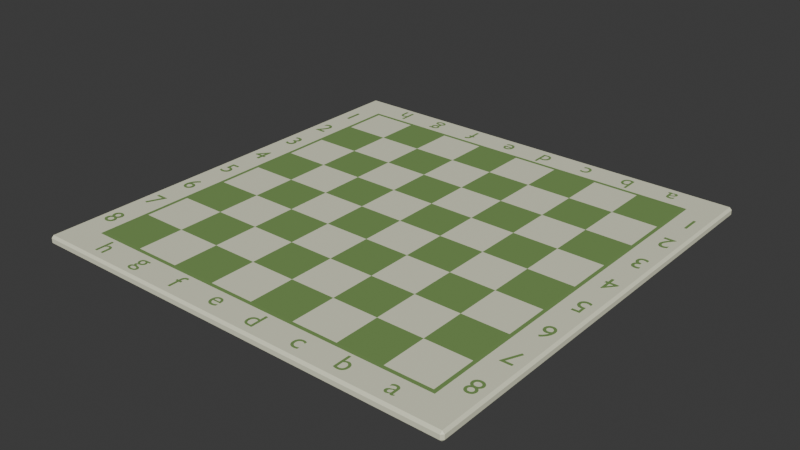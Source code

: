 # Source: board.blend  (saved by Blender 4.3.34; exported with 4.5.12 LTS)
import bpy
from mathutils import Matrix  # noqa: F401  (used for matrix-valued properties, if any)

bpy.ops.wm.read_factory_settings(use_empty=True)
scene = bpy.context.scene
scene.name = 'Scene'

# ---- collections
col_collection = bpy.data.collections.new('Collection'); scene.collection.children.link(col_collection)

# ---- materials (node trees are filled in below, after node groups)
mat_color1 = bpy.data.materials.new('Color1')
mat_color2 = bpy.data.materials.new('Color2')

# ---- material node trees
mat_color1.use_nodes = True; mat_color1.node_tree.nodes.clear()
_N = mat_color1.node_tree.nodes; _L = mat_color1.node_tree.links
n0 = _N.new('ShaderNodeBsdfPrincipled'); n0.name = 'Principled BSDF'; n0.location = (10, 300)
n0.inputs[0].default_value = (0.1714, 0.3005, 0.08438, 1.0)
n0.inputs[2].default_value = 1.0
n1 = _N.new('ShaderNodeOutputMaterial'); n1.name = 'Material Output'; n1.location = (300, 300)
_L.new(n0.outputs[0], n1.inputs[0])
n1.is_active_output = True
mat_color2.use_nodes = True; mat_color2.node_tree.nodes.clear()
_N = mat_color2.node_tree.nodes; _L = mat_color2.node_tree.links
n0 = _N.new('ShaderNodeBsdfPrincipled'); n0.name = 'Principled BSDF'; n0.location = (10, 300)
n0.inputs[0].default_value = (0.8308, 0.8388, 0.6308, 1.0)
n1 = _N.new('ShaderNodeOutputMaterial'); n1.name = 'Material Output'; n1.location = (300, 300)
_L.new(n0.outputs[0], n1.inputs[0])
n1.is_active_output = True

# ---- world
world_world = bpy.data.worlds.new('World'); scene.world = world_world
world_world.use_nodes = True; world_world.node_tree.nodes.clear()
_N = world_world.node_tree.nodes; _L = world_world.node_tree.links
n0 = _N.new('ShaderNodeOutputWorld'); n0.name = 'World Output'; n0.location = (300, 300)
n1 = _N.new('ShaderNodeBackground'); n1.name = 'Background'; n1.location = (10, 300)
n1.inputs[0].default_value = (0.05088, 0.05088, 0.05088, 1.0)
_L.new(n1.outputs[0], n0.inputs[0])
n0.is_active_output = True
world_world.color = (0.05088, 0.05088, 0.05088)
world_world.sun_shadow_jitter_overblur = 0.0

# ---- meshes
me_cube_002 = bpy.data.meshes.new('Cube.002')
me_cube_002.from_pydata([(-4.08, -4.08, 0.002148), (-4.08, 4.08, 0.002148), (4.08, -4.08, 0.002148), (4.08, 4.08, 0.002148), (-4.08, -3.264, 0.002148), (-4.08, -2.448, 0.002148), (-4.08, -1.632, 0.002148), (-4.08, -0.8161, 0.002148), (-4.08, 0.0, 0.002148), (-4.08, 0.8161, 0.002148), (-4.08, 1.632, 0.002148), (-4.08, 2.448, 0.002148), (-4.08, 3.264, 0.002148), (-3.264, 4.08, 0.002148), (-2.448, 4.08, 0.002148), (-1.632, 4.08, 0.002148), (-0.8161, 4.08, 0.002148), (5.832e-10, 4.08, 0.002148), (0.8161, 4.08, 0.002148), (1.632, 4.08, 0.002148), (2.448, 4.08, 0.002148), (3.264, 4.08, 0.002148), (4.08, 3.264, 0.002148), (4.08, 2.448, 0.002148), (4.08, 1.632, 0.002148), (4.08, 0.8161, 0.002148), (4.08, 0.0, 0.002148), (4.08, -0.8161, 0.002148), (4.08, -1.632, 0.002148), (4.08, -2.448, 0.002148), (4.08, -3.264, 0.002148), (3.264, -4.08, 0.002148), (2.448, -4.08, 0.002148), (1.632, -4.08, 0.002148), (0.8161, -4.08, 0.002148), (5.832e-10, -4.08, 0.002148), (-0.8161, -4.08, 0.002148), (-1.632, -4.08, 0.002148), (-2.448, -4.08, 0.002148), (-3.264, -4.08, 0.002148), (4.0, 4.0, 0.004591), (4.0, 3.0, 0.004591), (4.0, 2.0, 0.004591), (4.0, 1.0, 0.004591), (4.0, 0.0, 0.004591), (4.0, -1.0, 0.004591), (4.0, -2.0, 0.004591), (4.0, -3.0, 0.004591), (4.0, -4.0, 0.004591), (3.0, 4.0, 0.004591), (3.0, 3.0, 0.004591), (3.0, 2.0, 0.004591), (3.0, 1.0, 0.004591), (3.0, 0.0, 0.004591), (3.0, -1.0, 0.004591), (3.0, -2.0, 0.004591), (3.0, -3.0, 0.004591), (3.0, -4.0, 0.004591), (2.0, 4.0, 0.004591), (2.0, 3.0, 0.004591), (2.0, 2.0, 0.004591), (2.0, 1.0, 0.004591), (2.0, 0.0, 0.004591), (2.0, -1.0, 0.004591), (2.0, -2.0, 0.004591), (2.0, -3.0, 0.004591), (2.0, -4.0, 0.004591), (1.0, 4.0, 0.004591), (1.0, 3.0, 0.004591), (1.0, 2.0, 0.004591), (1.0, 1.0, 0.004591), (1.0, 0.0, 0.004591), (1.0, -1.0, 0.004591), (1.0, -2.0, 0.004591), (1.0, -3.0, 0.004591), (1.0, -4.0, 0.004591), (0.0, 4.0, 0.004591), (0.0, 3.0, 0.004591), (0.0, 2.0, 0.004591), (0.0, 1.0, 0.004591), (0.0, 0.0, 0.004591), (0.0, -1.0, 0.004591), (0.0, -2.0, 0.004591), (0.0, -3.0, 0.004591), (0.0, -4.0, 0.004591), (-1.0, 4.0, 0.004591), (-1.0, 3.0, 0.004591), (-1.0, 2.0, 0.004591), (-1.0, 1.0, 0.004591), (-1.0, 0.0, 0.004591), (-1.0, -1.0, 0.004591), (-1.0, -2.0, 0.004591), (-1.0, -3.0, 0.004591), (-1.0, -4.0, 0.004591), (-2.0, 4.0, 0.004591), (-2.0, 3.0, 0.004591), (-2.0, 2.0, 0.004591), (-2.0, 1.0, 0.004591), (-2.0, 0.0, 0.004591), (-2.0, -1.0, 0.004591), (-2.0, -2.0, 0.004591), (-2.0, -3.0, 0.004591), (-2.0, -4.0, 0.004591), (-3.0, 4.0, 0.004591), (-3.0, 3.0, 0.004591), (-3.0, 2.0, 0.004591), (-3.0, 1.0, 0.004591), (-3.0, 0.0, 0.004591), (-3.0, -1.0, 0.004591), (-3.0, -2.0, 0.004591), (-3.0, -3.0, 0.004591), (-3.0, -4.0, 0.004591), (-4.0, 4.0, 0.004591), (-4.0, 3.0, 0.004591), (-4.0, 2.0, 0.004591), (-4.0, 1.0, 0.004591), (-4.0, 0.0, 0.004591), (-4.0, -1.0, 0.004591), (-4.0, -2.0, 0.004591), (-4.0, -3.0, 0.004591), (-4.0, -4.0, 0.004591), (-4.759, -4.759, -0.1954), (-4.759, -4.759, 0.003673), (-4.759, 4.759, -0.1954), (-4.759, 4.759, 0.003673), (4.759, -4.759, -0.1954), (4.759, -4.759, 0.003673), (4.759, 4.759, -0.1954), (4.759, 4.759, 0.003673), (-4.759, -3.807, 0.003673), (-4.759, -2.855, 0.003673), (-4.759, -1.903, 0.003673), (-4.759, -0.9517, 0.003673), (-4.759, 0.0, 0.003673), (-4.759, 0.9517, 0.003673), (-4.759, 1.903, 0.003673), (-4.759, 2.855, 0.003673), (-4.759, 3.807, 0.003673), (-3.807, 4.759, 0.003673), (-2.855, 4.759, 0.003673), (-1.903, 4.759, 0.003673), (-0.9517, 4.759, 0.003673), (-9.974e-10, 4.759, 0.003673), (0.9517, 4.759, 0.003673), (1.903, 4.759, 0.003673), (2.855, 4.759, 0.003673), (3.807, 4.759, 0.003673), (4.759, 3.807, 0.003673), (4.759, 2.855, 0.003673), (4.759, 1.903, 0.003673), (4.759, 0.9517, 0.003673), (4.759, 0.0, 0.003673), (4.759, -0.9517, 0.003673), (4.759, -1.903, 0.003673), (4.759, -2.855, 0.003673), (4.759, -3.807, 0.003673), (3.807, -4.759, 0.003673), (2.855, -4.759, 0.003673), (1.903, -4.759, 0.003673), (0.9517, -4.759, 0.003673), (-9.974e-10, -4.759, 0.003673), (-0.9517, -4.759, 0.003673), (-1.903, -4.759, 0.003673), (-2.855, -4.759, 0.003673), (-3.807, -4.759, 0.003673)], [], [(15, 16, 141, 140), (28, 29, 154, 153), (14, 15, 140, 139), (27, 28, 153, 152), (13, 14, 139, 138), (120, 4, 0, 39), (30, 48, 31, 2), (48, 57, 32, 31), (57, 66, 33, 32), (66, 75, 34, 33), (75, 84, 35, 34), (84, 93, 36, 35), (93, 102, 37, 36), (102, 111, 38, 37), (111, 120, 39, 38), (3, 21, 40, 22), (22, 40, 41, 23), (23, 41, 42, 24), (24, 42, 43, 25), (25, 43, 44, 26), (26, 44, 45, 27), (27, 45, 46, 28), (28, 46, 47, 29), (29, 47, 48, 30), (21, 20, 49, 40), (40, 49, 50, 41), (41, 50, 51, 42), (42, 51, 52, 43), (43, 52, 53, 44), (44, 53, 54, 45), (45, 54, 55, 46), (46, 55, 56, 47), (47, 56, 57, 48), (20, 19, 58, 49), (49, 58, 59, 50), (50, 59, 60, 51), (51, 60, 61, 52), (52, 61, 62, 53), (53, 62, 63, 54), (54, 63, 64, 55), (55, 64, 65, 56), (56, 65, 66, 57), (19, 18, 67, 58), (58, 67, 68, 59), (59, 68, 69, 60), (60, 69, 70, 61), (61, 70, 71, 62), (62, 71, 72, 63), (63, 72, 73, 64), (64, 73, 74, 65), (65, 74, 75, 66), (18, 17, 76, 67), (67, 76, 77, 68), (68, 77, 78, 69), (69, 78, 79, 70), (70, 79, 80, 71), (71, 80, 81, 72), (72, 81, 82, 73), (73, 82, 83, 74), (74, 83, 84, 75), (17, 16, 85, 76), (76, 85, 86, 77), (77, 86, 87, 78), (78, 87, 88, 79), (79, 88, 89, 80), (80, 89, 90, 81), (81, 90, 91, 82), (82, 91, 92, 83), (83, 92, 93, 84), (16, 15, 94, 85), (85, 94, 95, 86), (86, 95, 96, 87), (87, 96, 97, 88), (88, 97, 98, 89), (89, 98, 99, 90), (90, 99, 100, 91), (91, 100, 101, 92), (92, 101, 102, 93), (15, 14, 103, 94), (94, 103, 104, 95), (95, 104, 105, 96), (96, 105, 106, 97), (97, 106, 107, 98), (98, 107, 108, 99), (99, 108, 109, 100), (100, 109, 110, 101), (101, 110, 111, 102), (14, 13, 112, 103), (103, 112, 113, 104), (104, 113, 114, 105), (105, 114, 115, 106), (106, 115, 116, 107), (107, 116, 117, 108), (108, 117, 118, 109), (109, 118, 119, 110), (110, 119, 120, 111), (13, 1, 12, 112), (112, 12, 11, 113), (113, 11, 10, 114), (114, 10, 9, 115), (115, 9, 8, 116), (116, 8, 7, 117), (117, 7, 6, 118), (118, 6, 5, 119), (119, 5, 4, 120), (121, 122, 129, 130, 131, 132, 133, 134, 135, 136, 137, 124, 123), (123, 124, 138, 139, 140, 141, 142, 143, 144, 145, 146, 128, 127), (127, 128, 147, 148, 149, 150, 151, 152, 153, 154, 155, 126, 125), (125, 126, 156, 157, 158, 159, 160, 161, 162, 163, 164, 122, 121), (123, 127, 125, 121), (39, 0, 122, 164), (29, 30, 155, 154), (16, 17, 142, 141), (0, 4, 129, 122), (2, 31, 156, 126), (17, 18, 143, 142), (4, 5, 130, 129), (31, 32, 157, 156), (18, 19, 144, 143), (5, 6, 131, 130), (32, 33, 158, 157), (19, 20, 145, 144), (6, 7, 132, 131), (33, 34, 159, 158), (12, 1, 124, 137), (20, 21, 146, 145), (7, 8, 133, 132), (34, 35, 160, 159), (3, 22, 147, 128), (8, 9, 134, 133), (35, 36, 161, 160), (22, 23, 148, 147), (9, 10, 135, 134), (36, 37, 162, 161), (21, 3, 128, 146), (23, 24, 149, 148), (10, 11, 136, 135), (37, 38, 163, 162), (24, 25, 150, 149), (11, 12, 137, 136), (38, 39, 164, 163), (25, 26, 151, 150), (1, 13, 138, 124), (30, 2, 126, 155), (26, 27, 152, 151)])
me_cube_002.polygons.foreach_set('material_index', [1, 1, 1, 1, 1, 0, 0, 0, 0, 0, 0, 0, 0, 0, 0, 0, 0, 0, 0, 0, 0, 0, 0, 0, 0, 0, 1, 0, 1, 0, 1, 0, 1, 0, 1, 0, 1, 0, 1, 0, 1, 0, 0, 0, 1, 0, 1, 0, 1, 0, 1, 0, 1, 0, 1, 0, 1, 0, 1, 0, 0, 0, 1, 0, 1, 0, 1, 0, 1, 0, 1, 0, 1, 0, 1, 0, 1, 0, 0, 0, 1, 0, 1, 0, 1, 0, 1, 0, 1, 0, 1, 0, 1, 0, 1, 0, 0, 0, 0, 0, 0, 0, 0, 0, 0, 1, 1, 1, 1, 1, 1, 1, 1, 1, 1, 1, 1, 1, 1, 1, 1, 1, 1, 1, 1, 1, 1, 1, 1, 1, 1, 1, 1, 1, 1, 1, 1, 1, 1, 1, 1, 1, 1, 1, 1])
_uv = me_cube_002.uv_layers.new(name='UVMap')
_uv.uv.foreach_set('vector', [0.362, 0.4459, 0.337, 0.4459, 0.337, 0.4459, 0.362, 0.4459, 0.187, 0.6209, 0.187, 0.6459, 0.187, 0.6459, 0.187, 0.6209, 0.387, 0.4459, 0.362, 0.4459, 0.362, 0.4459, 0.387, 0.4459, 0.187, 0.5959, 0.187, 0.6209, 0.187, 0.6209, 0.187, 0.5959, 0.412, 0.4459, 0.387, 0.4459, 0.387, 0.4459, 0.412, 0.4459, 0.7491, 0.6733, 0.7741, 0.6733, 0.7741, 0.6983, 0.7491, 0.6983, 0.5241, 0.6733, 0.5491, 0.6733, 0.5491, 0.6983, 0.5241, 0.6983, 0.5491, 0.6733, 0.5741, 0.6733, 0.5741, 0.6983, 0.5491, 0.6983, 0.5741, 0.6733, 0.5991, 0.6733, 0.5991, 0.6983, 0.5741, 0.6983, 0.5991, 0.6733, 0.6241, 0.6733, 0.6241, 0.6983, 0.5991, 0.6983, 0.6241, 0.6733, 0.6491, 0.6733, 0.6491, 0.6983, 0.6241, 0.6983, 0.6491, 0.6733, 0.6741, 0.6733, 0.6741, 0.6983, 0.6491, 0.6983, 0.6741, 0.6733, 0.6991, 0.6733, 0.6991, 0.6983, 0.6741, 0.6983, 0.6991, 0.6733, 0.7241, 0.6733, 0.7241, 0.6983, 0.6991, 0.6983, 0.7241, 0.6733, 0.7491, 0.6733, 0.7491, 0.6983, 0.7241, 0.6983, 0.5241, 0.4483, 0.5491, 0.4483, 0.5491, 0.4733, 0.5241, 0.4733, 0.5241, 0.4733, 0.5491, 0.4733, 0.5491, 0.4983, 0.5241, 0.4983, 0.5241, 0.4983, 0.5491, 0.4983, 0.5491, 0.5233, 0.5241, 0.5233, 0.5241, 0.5233, 0.5491, 0.5233, 0.5491, 0.5483, 0.5241, 0.5483, 0.5241, 0.5483, 0.5491, 0.5483, 0.5491, 0.5733, 0.5241, 0.5733, 0.5241, 0.5733, 0.5491, 0.5733, 0.5491, 0.5983, 0.5241, 0.5983, 0.5241, 0.5983, 0.5491, 0.5983, 0.5491, 0.6233, 0.5241, 0.6233, 0.5241, 0.6233, 0.5491, 0.6233, 0.5491, 0.6483, 0.5241, 0.6483, 0.5241, 0.6483, 0.5491, 0.6483, 0.5491, 0.6733, 0.5241, 0.6733, 0.5491, 0.4483, 0.5741, 0.4483, 0.5741, 0.4733, 0.5491, 0.4733, 0.65, 0.525, 0.675, 0.525, 0.675, 0.55, 0.65, 0.55, 0.157, 0.5872, 0.182, 0.5872, 0.182, 0.6122, 0.157, 0.6122, 0.65, 0.575, 0.675, 0.575, 0.675, 0.6, 0.65, 0.6, 0.157, 0.6372, 0.182, 0.6372, 0.182, 0.6622, 0.157, 0.6622, 0.65, 0.625, 0.675, 0.625, 0.675, 0.65, 0.65, 0.65, 0.157, 0.6872, 0.182, 0.6872, 0.182, 0.7122, 0.157, 0.7122, 0.65, 0.675, 0.675, 0.675, 0.675, 0.7, 0.65, 0.7, 0.2035, 0.6318, 0.2285, 0.6318, 0.2285, 0.6568, 0.2035, 0.6568, 0.5741, 0.4483, 0.5991, 0.4483, 0.5991, 0.4733, 0.5741, 0.4733, 0.182, 0.5622, 0.207, 0.5622, 0.207, 0.5872, 0.182, 0.5872, 0.675, 0.55, 0.7, 0.55, 0.7, 0.575, 0.675, 0.575, 0.182, 0.6122, 0.207, 0.6122, 0.207, 0.6372, 0.182, 0.6372, 0.675, 0.6, 0.7, 0.6, 0.7, 0.625, 0.675, 0.625, 0.182, 0.6622, 0.207, 0.6622, 0.207, 0.6872, 0.182, 0.6872, 0.675, 0.65, 0.7, 0.65, 0.7, 0.675, 0.675, 0.675, 0.182, 0.7122, 0.207, 0.7122, 0.207, 0.7372, 0.182, 0.7372, 0.675, 0.7, 0.7, 0.7, 0.7, 0.725, 0.675, 0.725, 0.5991, 0.4483, 0.6241, 0.4483, 0.6241, 0.4733, 0.5991, 0.4733, 0.7, 0.525, 0.725, 0.525, 0.725, 0.55, 0.7, 0.55, 0.207, 0.5872, 0.232, 0.5872, 0.232, 0.6122, 0.207, 0.6122, 0.7, 0.575, 0.725, 0.575, 0.725, 0.6, 0.7, 0.6, 0.207, 0.6372, 0.232, 0.6372, 0.232, 0.6622, 0.207, 0.6622, 0.7, 0.625, 0.725, 0.625, 0.725, 0.65, 0.7, 0.65, 0.207, 0.6872, 0.232, 0.6872, 0.232, 0.7122, 0.207, 0.7122, 0.7, 0.675, 0.725, 0.675, 0.725, 0.7, 0.7, 0.7, 0.2535, 0.6318, 0.2785, 0.6318, 0.2785, 0.6568, 0.2535, 0.6568, 0.6241, 0.4483, 0.6491, 0.4483, 0.6491, 0.4733, 0.6241, 0.4733, 0.232, 0.5622, 0.257, 0.5622, 0.257, 0.5872, 0.232, 0.5872, 0.725, 0.55, 0.75, 0.55, 0.75, 0.575, 0.725, 0.575, 0.232, 0.6122, 0.257, 0.6122, 0.257, 0.6372, 0.232, 0.6372, 0.725, 0.6, 0.75, 0.6, 0.75, 0.625, 0.725, 0.625, 0.232, 0.6622, 0.257, 0.6622, 0.257, 0.6872, 0.232, 0.6872, 0.725, 0.65, 0.75, 0.65, 0.75, 0.675, 0.725, 0.675, 0.232, 0.7122, 0.257, 0.7122, 0.257, 0.7372, 0.232, 0.7372, 0.725, 0.7, 0.75, 0.7, 0.75, 0.725, 0.725, 0.725, 0.6491, 0.4483, 0.6741, 0.4483, 0.6741, 0.4733, 0.6491, 0.4733, 0.75, 0.525, 0.775, 0.525, 0.775, 0.55, 0.75, 0.55, 0.257, 0.5872, 0.282, 0.5872, 0.282, 0.6122, 0.257, 0.6122, 0.75, 0.575, 0.775, 0.575, 0.775, 0.6, 0.75, 0.6, 0.257, 0.6372, 0.282, 0.6372, 0.282, 0.6622, 0.257, 0.6622, 0.75, 0.625, 0.775, 0.625, 0.775, 0.65, 0.75, 0.65, 0.257, 0.6872, 0.282, 0.6872, 0.282, 0.7122, 0.257, 0.7122, 0.75, 0.675, 0.775, 0.675, 0.775, 0.7, 0.75, 0.7, 0.3035, 0.6318, 0.3285, 0.6318, 0.3285, 0.6568, 0.3035, 0.6568, 0.6741, 0.4483, 0.6991, 0.4483, 0.6991, 0.4733, 0.6741, 0.4733, 0.282, 0.5622, 0.307, 0.5622, 0.307, 0.5872, 0.282, 0.5872, 0.775, 0.55, 0.8, 0.55, 0.8, 0.575, 0.775, 0.575, 0.282, 0.6122, 0.307, 0.6122, 0.307, 0.6372, 0.282, 0.6372, 0.775, 0.6, 0.8, 0.6, 0.8, 0.625, 0.775, 0.625, 0.282, 0.6622, 0.307, 0.6622, 0.307, 0.6872, 0.282, 0.6872, 0.775, 0.65, 0.8, 0.65, 0.8, 0.675, 0.775, 0.675, 0.282, 0.7122, 0.307, 0.7122, 0.307, 0.7372, 0.282, 0.7372, 0.775, 0.7, 0.8, 0.7, 0.8, 0.725, 0.775, 0.725, 0.6991, 0.4483, 0.7241, 0.4483, 0.7241, 0.4733, 0.6991, 0.4733, 0.6326, 0.4382, 0.6576, 0.4382, 0.6576, 0.4632, 0.6326, 0.4632, 0.307, 0.5872, 0.332, 0.5872, 0.332, 0.6122, 0.307, 0.6122, 0.6326, 0.4882, 0.6576, 0.4882, 0.6576, 0.5132, 0.6326, 0.5132, 0.307, 0.6372, 0.332, 0.6372, 0.332, 0.6622, 0.307, 0.6622, 0.6326, 0.5382, 0.6576, 0.5382, 0.6576, 0.5632, 0.6326, 0.5632, 0.307, 0.6872, 0.332, 0.6872, 0.332, 0.7122, 0.307, 0.7122, 0.6326, 0.5882, 0.6576, 0.5882, 0.6576, 0.6132, 0.6326, 0.6132, 0.3535, 0.6318, 0.3785, 0.6318, 0.3785, 0.6568, 0.3535, 0.6568, 0.7241, 0.4483, 0.7491, 0.4483, 0.7491, 0.4733, 0.7241, 0.4733, 0.332, 0.5622, 0.357, 0.5622, 0.357, 0.5872, 0.332, 0.5872, 0.6576, 0.4632, 0.6826, 0.4632, 0.6826, 0.4882, 0.6576, 0.4882, 0.332, 0.6122, 0.357, 0.6122, 0.357, 0.6372, 0.332, 0.6372, 0.6576, 0.5132, 0.6826, 0.5132, 0.6826, 0.5382, 0.6576, 0.5382, 0.332, 0.6622, 0.357, 0.6622, 0.357, 0.6872, 0.332, 0.6872, 0.6576, 0.5632, 0.6826, 0.5632, 0.6826, 0.5882, 0.6576, 0.5882, 0.332, 0.7122, 0.357, 0.7122, 0.357, 0.7372, 0.332, 0.7372, 0.6576, 0.6132, 0.6826, 0.6132, 0.6826, 0.6382, 0.6576, 0.6382, 0.7491, 0.4483, 0.7741, 0.4483, 0.7741, 0.4733, 0.7491, 0.4733, 0.7491, 0.4733, 0.7741, 0.4733, 0.7741, 0.4983, 0.7491, 0.4983, 0.7491, 0.4983, 0.7741, 0.4983, 0.7741, 0.5233, 0.7491, 0.5233, 0.7491, 0.5233, 0.7741, 0.5233, 0.7741, 0.5483, 0.7491, 0.5483, 0.7491, 0.5483, 0.7741, 0.5483, 0.7741, 0.5733, 0.7491, 0.5733, 0.7491, 0.5733, 0.7741, 0.5733, 0.7741, 0.5983, 0.7491, 0.5983, 0.7491, 0.5983, 0.7741, 0.5983, 0.7741, 0.6233, 0.7491, 0.6233, 0.7491, 0.6233, 0.7741, 0.6233, 0.7741, 0.6483, 0.7491, 0.6483, 0.7491, 0.6483, 0.7741, 0.6483, 0.7741, 0.6733, 0.7491, 0.6733, 0.1695, 0.007382, 0.4195, 0.007382, 0.4195, 0.03238, 0.4195, 0.05738, 0.4195, 0.08238, 0.4195, 0.1074, 0.4195, 0.1324, 0.4195, 0.1574, 0.4195, 0.1824, 0.4195, 0.2074, 0.4195, 0.2324, 0.4195, 0.2574, 0.1695, 0.2574, 0.1695, 0.2574, 0.4195, 0.2574, 0.4195, 0.2824, 0.4195, 0.3074, 0.4195, 0.3324, 0.4195, 0.3574, 0.4195, 0.3824, 0.4195, 0.4074, 0.4195, 0.4324, 0.4195, 0.4574, 0.4195, 0.4824, 0.4195, 0.5074, 0.1695, 0.5074, 0.1695, 0.5074, 0.4195, 0.5074, 0.4195, 0.5324, 0.4195, 0.5574, 0.4195, 0.5824, 0.4195, 0.6074, 0.4195, 0.6324, 0.4195, 0.6574, 0.4195, 0.6824, 0.4195, 0.7074, 0.4195, 0.7324, 0.4195, 0.7574, 0.1695, 0.7574, 0.1695, 0.7574, 0.4195, 0.7574, 0.4195, 0.7824, 0.4195, 0.8074, 0.4195, 0.8324, 0.4195, 0.8574, 0.4195, 0.8824, 0.4195, 0.9074, 0.4195, 0.9324, 0.4195, 0.9574, 0.4195, 0.9824, 0.4195, 1.007, 0.1695, 1.007, 0.125, 0.5, 0.375, 0.5, 0.375, 0.75, 0.125, 0.75, 0.412, 0.6959, 0.437, 0.6959, 0.437, 0.6959, 0.412, 0.6959, 0.187, 0.6459, 0.187, 0.6709, 0.187, 0.6709, 0.187, 0.6459, 0.337, 0.4459, 0.312, 0.4459, 0.312, 0.4459, 0.337, 0.4459, 0.437, 0.6959, 0.437, 0.6709, 0.437, 0.6709, 0.437, 0.6959, 0.187, 0.6959, 0.212, 0.6959, 0.212, 0.6959, 0.187, 0.6959, 0.312, 0.4459, 0.287, 0.4459, 0.287, 0.4459, 0.312, 0.4459, 0.437, 0.6709, 0.437, 0.6459, 0.437, 0.6459, 0.437, 0.6709, 0.212, 0.6959, 0.237, 0.6959, 0.237, 0.6959, 0.212, 0.6959, 0.287, 0.4459, 0.262, 0.4459, 0.262, 0.4459, 0.287, 0.4459, 0.437, 0.6459, 0.437, 0.6209, 0.437, 0.6209, 0.437, 0.6459, 0.237, 0.6959, 0.262, 0.6959, 0.262, 0.6959, 0.237, 0.6959, 0.262, 0.4459, 0.237, 0.4459, 0.237, 0.4459, 0.262, 0.4459, 0.437, 0.6209, 0.437, 0.5959, 0.437, 0.5959, 0.437, 0.6209, 0.262, 0.6959, 0.287, 0.6959, 0.287, 0.6959, 0.262, 0.6959, 0.437, 0.4709, 0.437, 0.4459, 0.437, 0.4459, 0.437, 0.4709, 0.237, 0.4459, 0.212, 0.4459, 0.212, 0.4459, 0.237, 0.4459, 0.437, 0.5959, 0.437, 0.5709, 0.437, 0.5709, 0.437, 0.5959, 0.287, 0.6959, 0.312, 0.6959, 0.312, 0.6959, 0.287, 0.6959, 0.187, 0.4459, 0.187, 0.4709, 0.187, 0.4709, 0.187, 0.4459, 0.437, 0.5709, 0.437, 0.5459, 0.437, 0.5459, 0.437, 0.5709, 0.312, 0.6959, 0.337, 0.6959, 0.337, 0.6959, 0.312, 0.6959, 0.187, 0.4709, 0.187, 0.4959, 0.187, 0.4959, 0.187, 0.4709, 0.437, 0.5459, 0.437, 0.5209, 0.437, 0.5209, 0.437, 0.5459, 0.337, 0.6959, 0.362, 0.6959, 0.362, 0.6959, 0.337, 0.6959, 0.212, 0.4459, 0.187, 0.4459, 0.187, 0.4459, 0.212, 0.4459, 0.187, 0.4959, 0.187, 0.5209, 0.187, 0.5209, 0.187, 0.4959, 0.437, 0.5209, 0.437, 0.4959, 0.437, 0.4959, 0.437, 0.5209, 0.362, 0.6959, 0.387, 0.6959, 0.387, 0.6959, 0.362, 0.6959, 0.187, 0.5209, 0.187, 0.5459, 0.187, 0.5459, 0.187, 0.5209, 0.437, 0.4959, 0.437, 0.4709, 0.437, 0.4709, 0.437, 0.4959, 0.387, 0.6959, 0.412, 0.6959, 0.412, 0.6959, 0.387, 0.6959, 0.187, 0.5459, 0.187, 0.5709, 0.187, 0.5709, 0.187, 0.5459, 0.437, 0.4459, 0.412, 0.4459, 0.412, 0.4459, 0.437, 0.4459, 0.187, 0.6709, 0.187, 0.6959, 0.187, 0.6959, 0.187, 0.6709, 0.187, 0.5709, 0.187, 0.5959, 0.187, 0.5959, 0.187, 0.5709])
me_cube_002.materials.append(mat_color1)
me_cube_002.materials.append(mat_color2)
me_cube_002.update()

# ---- curves / text
txt_text_016 = bpy.data.curves.new('Text.016', 'FONT')
txt_text_016.dimensions = '2D'
txt_text_016.body = '8'
txt_text_016.materials.append(mat_color1)
txt_text_016.align_x = 'CENTER'
txt_text_016.align_y = 'CENTER'
txt_text_017 = bpy.data.curves.new('Text.017', 'FONT')
txt_text_017.dimensions = '2D'
txt_text_017.body = '7'
txt_text_017.materials.append(mat_color1)
txt_text_017.align_x = 'CENTER'
txt_text_017.align_y = 'CENTER'
txt_text_018 = bpy.data.curves.new('Text.018', 'FONT')
txt_text_018.dimensions = '2D'
txt_text_018.body = '6'
txt_text_018.materials.append(mat_color1)
txt_text_018.align_x = 'CENTER'
txt_text_018.align_y = 'CENTER'
txt_text_019 = bpy.data.curves.new('Text.019', 'FONT')
txt_text_019.dimensions = '2D'
txt_text_019.body = '5'
txt_text_019.materials.append(mat_color1)
txt_text_019.align_x = 'CENTER'
txt_text_019.align_y = 'CENTER'
txt_text_020 = bpy.data.curves.new('Text.020', 'FONT')
txt_text_020.dimensions = '2D'
txt_text_020.body = '4'
txt_text_020.materials.append(mat_color1)
txt_text_020.align_x = 'CENTER'
txt_text_020.align_y = 'CENTER'
txt_text_021 = bpy.data.curves.new('Text.021', 'FONT')
txt_text_021.dimensions = '2D'
txt_text_021.body = '3'
txt_text_021.materials.append(mat_color1)
txt_text_021.align_x = 'CENTER'
txt_text_021.align_y = 'CENTER'
txt_text_022 = bpy.data.curves.new('Text.022', 'FONT')
txt_text_022.dimensions = '2D'
txt_text_022.body = '2'
txt_text_022.materials.append(mat_color1)
txt_text_022.align_x = 'CENTER'
txt_text_022.align_y = 'CENTER'
txt_text_023 = bpy.data.curves.new('Text.023', 'FONT')
txt_text_023.dimensions = '2D'
txt_text_023.body = '1'
txt_text_023.materials.append(mat_color1)
txt_text_023.align_x = 'CENTER'
txt_text_023.align_y = 'CENTER'
txt_text = bpy.data.curves.new('Text', 'FONT')
txt_text.dimensions = '2D'
txt_text.body = '1'
txt_text.materials.append(mat_color1)
txt_text.align_x = 'CENTER'
txt_text.align_y = 'CENTER'
txt_text_001 = bpy.data.curves.new('Text.001', 'FONT')
txt_text_001.dimensions = '2D'
txt_text_001.body = '2'
txt_text_001.materials.append(mat_color1)
txt_text_001.align_x = 'CENTER'
txt_text_001.align_y = 'CENTER'
txt_text_002 = bpy.data.curves.new('Text.002', 'FONT')
txt_text_002.dimensions = '2D'
txt_text_002.body = '3'
txt_text_002.materials.append(mat_color1)
txt_text_002.align_x = 'CENTER'
txt_text_002.align_y = 'CENTER'
txt_text_003 = bpy.data.curves.new('Text.003', 'FONT')
txt_text_003.dimensions = '2D'
txt_text_003.body = '4'
txt_text_003.materials.append(mat_color1)
txt_text_003.align_x = 'CENTER'
txt_text_003.align_y = 'CENTER'
txt_text_004 = bpy.data.curves.new('Text.004', 'FONT')
txt_text_004.dimensions = '2D'
txt_text_004.body = '5'
txt_text_004.materials.append(mat_color1)
txt_text_004.align_x = 'CENTER'
txt_text_004.align_y = 'CENTER'
txt_text_005 = bpy.data.curves.new('Text.005', 'FONT')
txt_text_005.dimensions = '2D'
txt_text_005.body = '6'
txt_text_005.materials.append(mat_color1)
txt_text_005.align_x = 'CENTER'
txt_text_005.align_y = 'CENTER'
txt_text_006 = bpy.data.curves.new('Text.006', 'FONT')
txt_text_006.dimensions = '2D'
txt_text_006.body = '7'
txt_text_006.materials.append(mat_color1)
txt_text_006.align_x = 'CENTER'
txt_text_006.align_y = 'CENTER'
txt_text_007 = bpy.data.curves.new('Text.007', 'FONT')
txt_text_007.dimensions = '2D'
txt_text_007.body = '8'
txt_text_007.materials.append(mat_color1)
txt_text_007.align_x = 'CENTER'
txt_text_007.align_y = 'CENTER'
txt_text_008 = bpy.data.curves.new('Text.008', 'FONT')
txt_text_008.dimensions = '2D'
txt_text_008.body = 'a'
txt_text_008.materials.append(mat_color1)
txt_text_008.align_x = 'CENTER'
txt_text_008.align_y = 'CENTER'
txt_text_009 = bpy.data.curves.new('Text.009', 'FONT')
txt_text_009.dimensions = '2D'
txt_text_009.body = 'b'
txt_text_009.materials.append(mat_color1)
txt_text_009.align_x = 'CENTER'
txt_text_009.align_y = 'CENTER'
txt_text_010 = bpy.data.curves.new('Text.010', 'FONT')
txt_text_010.dimensions = '2D'
txt_text_010.body = 'c'
txt_text_010.materials.append(mat_color1)
txt_text_010.align_x = 'CENTER'
txt_text_010.align_y = 'CENTER'
txt_text_011 = bpy.data.curves.new('Text.011', 'FONT')
txt_text_011.dimensions = '2D'
txt_text_011.body = 'd'
txt_text_011.materials.append(mat_color1)
txt_text_011.align_x = 'CENTER'
txt_text_011.align_y = 'CENTER'
txt_text_012 = bpy.data.curves.new('Text.012', 'FONT')
txt_text_012.dimensions = '2D'
txt_text_012.body = 'e'
txt_text_012.materials.append(mat_color1)
txt_text_012.align_x = 'CENTER'
txt_text_012.align_y = 'CENTER'
txt_text_013 = bpy.data.curves.new('Text.013', 'FONT')
txt_text_013.dimensions = '2D'
txt_text_013.body = 'f'
txt_text_013.materials.append(mat_color1)
txt_text_013.align_x = 'CENTER'
txt_text_013.align_y = 'CENTER'
txt_text_014 = bpy.data.curves.new('Text.014', 'FONT')
txt_text_014.dimensions = '2D'
txt_text_014.body = 'g'
txt_text_014.materials.append(mat_color1)
txt_text_014.align_x = 'CENTER'
txt_text_014.align_y = 'CENTER'
txt_text_015 = bpy.data.curves.new('Text.015', 'FONT')
txt_text_015.dimensions = '2D'
txt_text_015.body = 'h'
txt_text_015.materials.append(mat_color1)
txt_text_015.align_x = 'CENTER'
txt_text_015.align_y = 'CENTER'
txt_text_024 = bpy.data.curves.new('Text.024', 'FONT')
txt_text_024.dimensions = '2D'
txt_text_024.body = 'h'
txt_text_024.materials.append(mat_color1)
txt_text_024.align_x = 'CENTER'
txt_text_024.align_y = 'CENTER'
txt_text_025 = bpy.data.curves.new('Text.025', 'FONT')
txt_text_025.dimensions = '2D'
txt_text_025.body = 'g'
txt_text_025.materials.append(mat_color1)
txt_text_025.align_x = 'CENTER'
txt_text_025.align_y = 'CENTER'
txt_text_026 = bpy.data.curves.new('Text.026', 'FONT')
txt_text_026.dimensions = '2D'
txt_text_026.body = 'f'
txt_text_026.materials.append(mat_color1)
txt_text_026.align_x = 'CENTER'
txt_text_026.align_y = 'CENTER'
txt_text_027 = bpy.data.curves.new('Text.027', 'FONT')
txt_text_027.dimensions = '2D'
txt_text_027.body = 'e'
txt_text_027.materials.append(mat_color1)
txt_text_027.align_x = 'CENTER'
txt_text_027.align_y = 'CENTER'
txt_text_028 = bpy.data.curves.new('Text.028', 'FONT')
txt_text_028.dimensions = '2D'
txt_text_028.body = 'd'
txt_text_028.materials.append(mat_color1)
txt_text_028.align_x = 'CENTER'
txt_text_028.align_y = 'CENTER'
txt_text_029 = bpy.data.curves.new('Text.029', 'FONT')
txt_text_029.dimensions = '2D'
txt_text_029.body = 'c'
txt_text_029.materials.append(mat_color1)
txt_text_029.align_x = 'CENTER'
txt_text_029.align_y = 'CENTER'
txt_text_030 = bpy.data.curves.new('Text.030', 'FONT')
txt_text_030.dimensions = '2D'
txt_text_030.body = 'b'
txt_text_030.materials.append(mat_color1)
txt_text_030.align_x = 'CENTER'
txt_text_030.align_y = 'CENTER'
txt_text_031 = bpy.data.curves.new('Text.031', 'FONT')
txt_text_031.dimensions = '2D'
txt_text_031.body = 'a'
txt_text_031.materials.append(mat_color1)
txt_text_031.align_x = 'CENTER'
txt_text_031.align_y = 'CENTER'

# ---- objects
ob_text_016 = bpy.data.objects.new('Text.016', txt_text_016)
ob_text_017 = bpy.data.objects.new('Text.017', txt_text_017)
ob_text_018 = bpy.data.objects.new('Text.018', txt_text_018)
ob_text_019 = bpy.data.objects.new('Text.019', txt_text_019)
ob_text_020 = bpy.data.objects.new('Text.020', txt_text_020)
ob_text_021 = bpy.data.objects.new('Text.021', txt_text_021)
ob_text_022 = bpy.data.objects.new('Text.022', txt_text_022)
ob_text_023 = bpy.data.objects.new('Text.023', txt_text_023)
ob_board = bpy.data.objects.new('Board', me_cube_002)
ob_text = bpy.data.objects.new('Text', txt_text)
ob_text_001 = bpy.data.objects.new('Text.001', txt_text_001)
ob_text_002 = bpy.data.objects.new('Text.002', txt_text_002)
ob_text_003 = bpy.data.objects.new('Text.003', txt_text_003)
ob_text_004 = bpy.data.objects.new('Text.004', txt_text_004)
ob_text_005 = bpy.data.objects.new('Text.005', txt_text_005)
ob_text_006 = bpy.data.objects.new('Text.006', txt_text_006)
ob_text_007 = bpy.data.objects.new('Text.007', txt_text_007)
ob_simbols = bpy.data.objects.new('Simbols', None)
ob_simbols_001 = bpy.data.objects.new('Simbols.001', None)
ob_text_008 = bpy.data.objects.new('Text.008', txt_text_008)
ob_text_009 = bpy.data.objects.new('Text.009', txt_text_009)
ob_text_010 = bpy.data.objects.new('Text.010', txt_text_010)
ob_text_011 = bpy.data.objects.new('Text.011', txt_text_011)
ob_text_012 = bpy.data.objects.new('Text.012', txt_text_012)
ob_text_013 = bpy.data.objects.new('Text.013', txt_text_013)
ob_text_014 = bpy.data.objects.new('Text.014', txt_text_014)
ob_text_015 = bpy.data.objects.new('Text.015', txt_text_015)
ob_simbols_002 = bpy.data.objects.new('Simbols.002', None)
ob_simbols_003 = bpy.data.objects.new('Simbols.003', None)
ob_text_024 = bpy.data.objects.new('Text.024', txt_text_024)
ob_text_025 = bpy.data.objects.new('Text.025', txt_text_025)
ob_text_026 = bpy.data.objects.new('Text.026', txt_text_026)
ob_text_027 = bpy.data.objects.new('Text.027', txt_text_027)
ob_text_028 = bpy.data.objects.new('Text.028', txt_text_028)
ob_text_029 = bpy.data.objects.new('Text.029', txt_text_029)
ob_text_030 = bpy.data.objects.new('Text.030', txt_text_030)
ob_text_031 = bpy.data.objects.new('Text.031', txt_text_031)

# ---- transforms, parenting, visibility, modifiers, constraints
ob_text_016.parent = ob_simbols_002
ob_text_016.matrix_parent_inverse = Matrix(((1.0, -0.0, -0.0, -0.06174), (-0.0, 1.0, 0.0, 4.368), (-0.0, -0.0, 1.0, -0.1954), (-0.0, 0.0, -0.0, 1.0)))
ob_text_016.location = (-3.651, -4.6, 0.1954)
ob_text_016.rotation_euler = (0.0, 0.0, -1.571)
ob_text_016.scale = (0.5767, 0.5767, 0.5767)
ob_text_017.parent = ob_simbols_002
ob_text_017.matrix_parent_inverse = Matrix(((1.0, -0.0, -0.0, -0.06174), (-0.0, 1.0, 0.0, 4.368), (-0.0, -0.0, 1.0, -0.1954), (-0.0, 0.0, -0.0, 1.0)))
ob_text_017.location = (-2.636, -4.6, 0.1954)
ob_text_017.rotation_euler = (0.0, 0.0, -1.571)
ob_text_017.scale = (0.5767, 0.5767, 0.5767)
ob_text_018.parent = ob_simbols_002
ob_text_018.matrix_parent_inverse = Matrix(((1.0, -0.0, -0.0, -0.06174), (-0.0, 1.0, 0.0, 4.368), (-0.0, -0.0, 1.0, -0.1954), (-0.0, 0.0, -0.0, 1.0)))
ob_text_018.location = (-1.651, -4.6, 0.1954)
ob_text_018.rotation_euler = (0.0, 0.0, -1.571)
ob_text_018.scale = (0.5767, 0.5767, 0.5767)
ob_text_019.parent = ob_simbols_002
ob_text_019.matrix_parent_inverse = Matrix(((1.0, -0.0, -0.0, -0.06174), (-0.0, 1.0, 0.0, 4.368), (-0.0, -0.0, 1.0, -0.1954), (-0.0, 0.0, -0.0, 1.0)))
ob_text_019.location = (-0.604, -4.6, 0.1954)
ob_text_019.rotation_euler = (0.0, 0.0, -1.571)
ob_text_019.scale = (0.5767, 0.5767, 0.5767)
ob_text_020.parent = ob_simbols_002
ob_text_020.matrix_parent_inverse = Matrix(((1.0, -0.0, -0.0, -0.06174), (-0.0, 1.0, 0.0, 4.368), (-0.0, -0.0, 1.0, -0.1954), (-0.0, 0.0, -0.0, 1.0)))
ob_text_020.location = (0.3601, -4.6, 0.1954)
ob_text_020.rotation_euler = (0.0, 0.0, -1.571)
ob_text_020.scale = (0.5767, 0.5767, 0.5767)
ob_text_021.parent = ob_simbols_002
ob_text_021.matrix_parent_inverse = Matrix(((1.0, -0.0, -0.0, -0.06174), (-0.0, 1.0, 0.0, 4.368), (-0.0, -0.0, 1.0, -0.1954), (-0.0, 0.0, -0.0, 1.0)))
ob_text_021.location = (1.381, -4.6, 0.1954)
ob_text_021.rotation_euler = (0.0, 0.0, -1.571)
ob_text_021.scale = (0.5767, 0.5767, 0.5767)
ob_text_022.parent = ob_simbols_002
ob_text_022.matrix_parent_inverse = Matrix(((1.0, -0.0, -0.0, -0.06174), (-0.0, 1.0, 0.0, 4.368), (-0.0, -0.0, 1.0, -0.1954), (-0.0, 0.0, -0.0, 1.0)))
ob_text_022.location = (2.401, -4.6, 0.1954)
ob_text_022.rotation_euler = (0.0, 0.0, -1.571)
ob_text_022.scale = (0.5767, 0.5767, 0.5767)
ob_text_023.parent = ob_simbols_002
ob_text_023.matrix_parent_inverse = Matrix(((1.0, -0.0, -0.0, -0.06174), (-0.0, 1.0, 0.0, 4.368), (-0.0, -0.0, 1.0, -0.1954), (-0.0, 0.0, -0.0, 1.0)))
ob_text_023.location = (3.386, -4.6, 0.1954)
ob_text_023.rotation_euler = (0.0, 0.0, -1.571)
ob_text_023.scale = (0.5767, 0.5767, 0.5767)
ob_board.location = (0.0, 0.0, 0.0)
_m = ob_board.modifiers.new('Bevel', 'BEVEL')
_m.width = 0.05
_m.width_pct = 0.05
ob_text.parent = ob_simbols
ob_text.matrix_parent_inverse = Matrix(((1.0, -0.0, -0.0, -0.06174), (-0.0, 1.0, 0.0, 4.368), (-0.0, -0.0, 1.0, -0.1954), (-0.0, 0.0, -0.0, 1.0)))
ob_text.location = (3.386, -4.6, 0.1954)
ob_text.rotation_euler = (0.0, 0.0, 1.571)
ob_text.scale = (0.5767, 0.5767, 0.5767)
ob_text_001.parent = ob_simbols
ob_text_001.matrix_parent_inverse = Matrix(((1.0, -0.0, -0.0, -0.06174), (-0.0, 1.0, 0.0, 4.368), (-0.0, -0.0, 1.0, -0.1954), (-0.0, 0.0, -0.0, 1.0)))
ob_text_001.location = (2.401, -4.6, 0.1954)
ob_text_001.rotation_euler = (0.0, 0.0, 1.571)
ob_text_001.scale = (0.5767, 0.5767, 0.5767)
ob_text_002.parent = ob_simbols
ob_text_002.matrix_parent_inverse = Matrix(((1.0, -0.0, -0.0, -0.06174), (-0.0, 1.0, 0.0, 4.368), (-0.0, -0.0, 1.0, -0.1954), (-0.0, 0.0, -0.0, 1.0)))
ob_text_002.location = (1.381, -4.6, 0.1954)
ob_text_002.rotation_euler = (0.0, 0.0, 1.571)
ob_text_002.scale = (0.5767, 0.5767, 0.5767)
ob_text_003.parent = ob_simbols
ob_text_003.matrix_parent_inverse = Matrix(((1.0, -0.0, -0.0, -0.06174), (-0.0, 1.0, 0.0, 4.368), (-0.0, -0.0, 1.0, -0.1954), (-0.0, 0.0, -0.0, 1.0)))
ob_text_003.location = (0.3601, -4.6, 0.1954)
ob_text_003.rotation_euler = (0.0, 0.0, 1.571)
ob_text_003.scale = (0.5767, 0.5767, 0.5767)
ob_text_004.parent = ob_simbols
ob_text_004.matrix_parent_inverse = Matrix(((1.0, -0.0, -0.0, -0.06174), (-0.0, 1.0, 0.0, 4.368), (-0.0, -0.0, 1.0, -0.1954), (-0.0, 0.0, -0.0, 1.0)))
ob_text_004.location = (-0.604, -4.6, 0.1954)
ob_text_004.rotation_euler = (0.0, 0.0, 1.571)
ob_text_004.scale = (0.5767, 0.5767, 0.5767)
ob_text_005.parent = ob_simbols
ob_text_005.matrix_parent_inverse = Matrix(((1.0, -0.0, -0.0, -0.06174), (-0.0, 1.0, 0.0, 4.368), (-0.0, -0.0, 1.0, -0.1954), (-0.0, 0.0, -0.0, 1.0)))
ob_text_005.location = (-1.651, -4.6, 0.1954)
ob_text_005.rotation_euler = (0.0, 0.0, 1.571)
ob_text_005.scale = (0.5767, 0.5767, 0.5767)
ob_text_006.parent = ob_simbols
ob_text_006.matrix_parent_inverse = Matrix(((1.0, -0.0, -0.0, -0.06174), (-0.0, 1.0, 0.0, 4.368), (-0.0, -0.0, 1.0, -0.1954), (-0.0, 0.0, -0.0, 1.0)))
ob_text_006.location = (-2.636, -4.6, 0.1954)
ob_text_006.rotation_euler = (0.0, 0.0, 1.571)
ob_text_006.scale = (0.5767, 0.5767, 0.5767)
ob_text_007.parent = ob_simbols
ob_text_007.matrix_parent_inverse = Matrix(((1.0, -0.0, -0.0, -0.06174), (-0.0, 1.0, 0.0, 4.368), (-0.0, -0.0, 1.0, -0.1954), (-0.0, 0.0, -0.0, 1.0)))
ob_text_007.location = (-3.651, -4.6, 0.1954)
ob_text_007.rotation_euler = (0.0, 0.0, 1.571)
ob_text_007.scale = (0.5767, 0.5767, 0.5767)
ob_simbols.parent = ob_board
ob_simbols.location = (4.223, 0.171, 0.01555)
ob_simbols.rotation_euler = (0.0, -0.0, 1.568)
ob_simbols.scale = (1.0, 1.0, 0.5515)
ob_simbols_001.parent = ob_board
ob_simbols_001.location = (-0.1775, -4.626, 0.01109)
ob_simbols_001.rotation_euler = (0.0, 0.0, -3.133)
ob_simbols_001.scale = (1.0, 1.0, 0.5515)
ob_text_008.parent = ob_simbols_001
ob_text_008.matrix_parent_inverse = Matrix(((1.0, -0.0, -0.0, -0.06174), (-0.0, 1.0, 0.0, 4.368), (-0.0, -0.0, 1.0, -0.1954), (-0.0, 0.0, -0.0, 1.0)))
ob_text_008.location = (-3.651, -4.6, 0.1954)
ob_text_008.rotation_euler = (0.0, 0.0, 3.142)
ob_text_008.scale = (0.5767, 0.5767, 0.5767)
ob_text_009.parent = ob_simbols_001
ob_text_009.matrix_parent_inverse = Matrix(((1.0, -0.0, -0.0, -0.06174), (-0.0, 1.0, 0.0, 4.368), (-0.0, -0.0, 1.0, -0.1954), (-0.0, 0.0, -0.0, 1.0)))
ob_text_009.location = (-2.636, -4.6, 0.1954)
ob_text_009.rotation_euler = (0.0, 0.0, 3.142)
ob_text_009.scale = (0.5767, 0.5767, 0.5767)
ob_text_010.parent = ob_simbols_001
ob_text_010.matrix_parent_inverse = Matrix(((1.0, -0.0, -0.0, -0.06174), (-0.0, 1.0, 0.0, 4.368), (-0.0, -0.0, 1.0, -0.1954), (-0.0, 0.0, -0.0, 1.0)))
ob_text_010.location = (-1.651, -4.6, 0.1954)
ob_text_010.rotation_euler = (0.0, 0.0, 3.142)
ob_text_010.scale = (0.5767, 0.5767, 0.5767)
ob_text_011.parent = ob_simbols_001
ob_text_011.matrix_parent_inverse = Matrix(((1.0, -0.0, -0.0, -0.06174), (-0.0, 1.0, 0.0, 4.368), (-0.0, -0.0, 1.0, -0.1954), (-0.0, 0.0, -0.0, 1.0)))
ob_text_011.location = (-0.604, -4.6, 0.1954)
ob_text_011.rotation_euler = (0.0, 0.0, 3.142)
ob_text_011.scale = (0.5767, 0.5767, 0.5767)
ob_text_012.parent = ob_simbols_001
ob_text_012.matrix_parent_inverse = Matrix(((1.0, -0.0, -0.0, -0.06174), (-0.0, 1.0, 0.0, 4.368), (-0.0, -0.0, 1.0, -0.1954), (-0.0, 0.0, -0.0, 1.0)))
ob_text_012.location = (0.3601, -4.663, 0.1954)
ob_text_012.rotation_euler = (0.0, 0.0, 3.142)
ob_text_012.scale = (0.5767, 0.5767, 0.5767)
ob_text_013.parent = ob_simbols_001
ob_text_013.matrix_parent_inverse = Matrix(((1.0, -0.0, -0.0, -0.06174), (-0.0, 1.0, 0.0, 4.368), (-0.0, -0.0, 1.0, -0.1954), (-0.0, 0.0, -0.0, 1.0)))
ob_text_013.location = (1.381, -4.614, 0.1954)
ob_text_013.rotation_euler = (0.0, 0.0, 3.142)
ob_text_013.scale = (0.5767, 0.5767, 0.5767)
ob_text_014.parent = ob_simbols_001
ob_text_014.matrix_parent_inverse = Matrix(((1.0, -0.0, -0.0, -0.06174), (-0.0, 1.0, 0.0, 4.368), (-0.0, -0.0, 1.0, -0.1954), (-0.0, 0.0, -0.0, 1.0)))
ob_text_014.location = (2.401, -4.706, 0.1954)
ob_text_014.rotation_euler = (0.0, 0.0, 3.142)
ob_text_014.scale = (0.5767, 0.5767, 0.5767)
ob_text_015.parent = ob_simbols_001
ob_text_015.matrix_parent_inverse = Matrix(((1.0, -0.0, -0.0, -0.06174), (-0.0, 1.0, 0.0, 4.368), (-0.0, -0.0, 1.0, -0.1954), (-0.0, 0.0, -0.0, 1.0)))
ob_text_015.location = (3.386, -4.631, 0.1954)
ob_text_015.rotation_euler = (0.0, 0.0, 3.142)
ob_text_015.scale = (0.5767, 0.5767, 0.5767)
ob_simbols_002.parent = ob_board
ob_simbols_002.location = (-4.655, 0.1971, 0.01555)
ob_simbols_002.rotation_euler = (0.0, -0.0, 1.568)
ob_simbols_002.scale = (1.0, 1.0, 0.5515)
ob_simbols_003.parent = ob_board
ob_simbols_003.location = (-0.1538, 4.124, 0.01109)
ob_simbols_003.rotation_euler = (0.0, 0.0, -3.133)
ob_simbols_003.scale = (1.0, 1.0, 0.5515)
ob_text_024.parent = ob_simbols_003
ob_text_024.matrix_parent_inverse = Matrix(((1.0, -0.0, -0.0, -0.06174), (-0.0, 1.0, 0.0, 4.368), (-0.0, -0.0, 1.0, -0.1954), (-0.0, 0.0, -0.0, 1.0)))
ob_text_024.location = (3.386, -4.677, 0.1954)
ob_text_024.scale = (0.5767, 0.5767, 0.5767)
ob_text_025.parent = ob_simbols_003
ob_text_025.matrix_parent_inverse = Matrix(((1.0, -0.0, -0.0, -0.06174), (-0.0, 1.0, 0.0, 4.368), (-0.0, -0.0, 1.0, -0.1954), (-0.0, 0.0, -0.0, 1.0)))
ob_text_025.location = (2.401, -4.551, 0.1954)
ob_text_025.scale = (0.5767, 0.5767, 0.5767)
ob_text_026.parent = ob_simbols_003
ob_text_026.matrix_parent_inverse = Matrix(((1.0, -0.0, -0.0, -0.06174), (-0.0, 1.0, 0.0, 4.368), (-0.0, -0.0, 1.0, -0.1954), (-0.0, 0.0, -0.0, 1.0)))
ob_text_026.location = (1.381, -4.676, 0.1954)
ob_text_026.scale = (0.5767, 0.5767, 0.5767)
ob_text_027.parent = ob_simbols_003
ob_text_027.matrix_parent_inverse = Matrix(((1.0, -0.0, -0.0, -0.06174), (-0.0, 1.0, 0.0, 4.368), (-0.0, -0.0, 1.0, -0.1954), (-0.0, 0.0, -0.0, 1.0)))
ob_text_027.location = (0.3601, -4.6, 0.1954)
ob_text_027.scale = (0.5767, 0.5767, 0.5767)
ob_text_028.parent = ob_simbols_003
ob_text_028.matrix_parent_inverse = Matrix(((1.0, -0.0, -0.0, -0.06174), (-0.0, 1.0, 0.0, 4.368), (-0.0, -0.0, 1.0, -0.1954), (-0.0, 0.0, -0.0, 1.0)))
ob_text_028.location = (-0.604, -4.6, 0.1954)
ob_text_028.scale = (0.5767, 0.5767, 0.5767)
ob_text_029.parent = ob_simbols_003
ob_text_029.matrix_parent_inverse = Matrix(((1.0, -0.0, -0.0, -0.06174), (-0.0, 1.0, 0.0, 4.368), (-0.0, -0.0, 1.0, -0.1954), (-0.0, 0.0, -0.0, 1.0)))
ob_text_029.location = (-1.651, -4.6, 0.1954)
ob_text_029.scale = (0.5767, 0.5767, 0.5767)
ob_text_030.parent = ob_simbols_003
ob_text_030.matrix_parent_inverse = Matrix(((1.0, -0.0, -0.0, -0.06174), (-0.0, 1.0, 0.0, 4.368), (-0.0, -0.0, 1.0, -0.1954), (-0.0, 0.0, -0.0, 1.0)))
ob_text_030.location = (-2.636, -4.6, 0.1954)
ob_text_030.scale = (0.5767, 0.5767, 0.5767)
ob_text_031.parent = ob_simbols_003
ob_text_031.matrix_parent_inverse = Matrix(((1.0, -0.0, -0.0, -0.06174), (-0.0, 1.0, 0.0, 4.368), (-0.0, -0.0, 1.0, -0.1954), (-0.0, 0.0, -0.0, 1.0)))
ob_text_031.location = (-3.651, -4.6, 0.1954)
ob_text_031.scale = (0.5767, 0.5767, 0.5767)

# ---- collection membership
scene.collection.objects.link(ob_text_016)
scene.collection.objects.link(ob_text_017)
scene.collection.objects.link(ob_text_018)
scene.collection.objects.link(ob_text_019)
scene.collection.objects.link(ob_text_020)
scene.collection.objects.link(ob_text_021)
scene.collection.objects.link(ob_text_022)
scene.collection.objects.link(ob_text_023)
col_collection.objects.link(ob_board)
col_collection.objects.link(ob_text)
col_collection.objects.link(ob_text_001)
col_collection.objects.link(ob_text_002)
col_collection.objects.link(ob_text_003)
col_collection.objects.link(ob_text_004)
col_collection.objects.link(ob_text_005)
col_collection.objects.link(ob_text_006)
col_collection.objects.link(ob_text_007)
col_collection.objects.link(ob_simbols)
col_collection.objects.link(ob_simbols_001)
col_collection.objects.link(ob_text_008)
col_collection.objects.link(ob_text_009)
col_collection.objects.link(ob_text_010)
col_collection.objects.link(ob_text_011)
col_collection.objects.link(ob_text_012)
col_collection.objects.link(ob_text_013)
col_collection.objects.link(ob_text_014)
col_collection.objects.link(ob_text_015)
col_collection.objects.link(ob_simbols_002)
col_collection.objects.link(ob_simbols_003)
col_collection.objects.link(ob_text_016)
col_collection.objects.link(ob_text_017)
col_collection.objects.link(ob_text_018)
col_collection.objects.link(ob_text_019)
col_collection.objects.link(ob_text_020)
col_collection.objects.link(ob_text_021)
col_collection.objects.link(ob_text_022)
col_collection.objects.link(ob_text_023)
col_collection.objects.link(ob_text_024)
col_collection.objects.link(ob_text_025)
col_collection.objects.link(ob_text_026)
col_collection.objects.link(ob_text_027)
col_collection.objects.link(ob_text_028)
col_collection.objects.link(ob_text_029)
col_collection.objects.link(ob_text_030)
col_collection.objects.link(ob_text_031)

# ---- scene / render settings (as saved in the file)
scene.frame_start = 1; scene.frame_end = 250; scene.frame_set(110)
scene.render.engine = 'BLENDER_EEVEE_NEXT'
bpy.context.view_layer.update()

# ---- added for rendering (the .blend has no active camera and no usable light): camera, sun
cam_auto = bpy.data.cameras.new('AutoCamera')
cam_auto.lens = 50.0
cam_auto.sensor_width = 36.0
cam_auto.clip_end = 1000.0
ob_auto_camera = bpy.data.objects.new('AutoCamera', cam_auto)
scene.collection.objects.link(ob_auto_camera)
ob_auto_camera.location = (12.4544, -14.9453, 9.87359)
ob_auto_camera.rotation_euler = (1.09748, -7.21219e-08, 0.694738)
scene.camera = ob_auto_camera
light_auto_sun = bpy.data.lights.new('AutoSun', 'SUN')
light_auto_sun.energy = 3.0
light_auto_sun.angle = 0.0523599
ob_auto_sun = bpy.data.objects.new('AutoSun', light_auto_sun)
scene.collection.objects.link(ob_auto_sun)
ob_auto_sun.rotation_euler = (0.872665, 0.174533, 0.523599)
bpy.context.view_layer.update()

